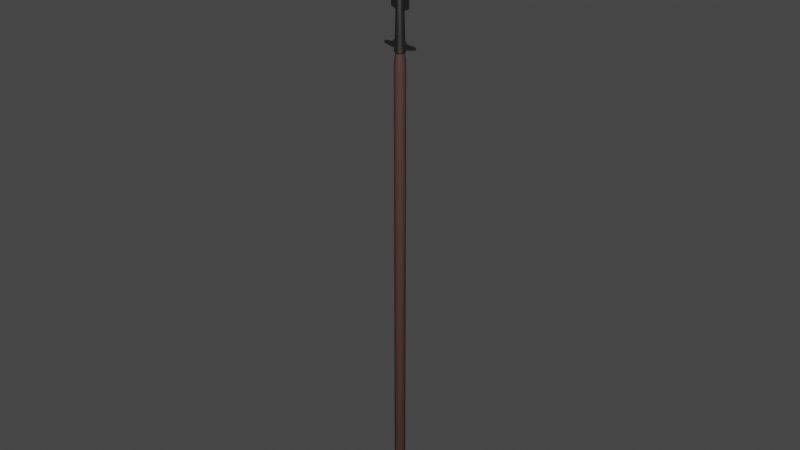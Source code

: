 # Source: spear.blend  (saved by Blender 3.6.11; exported with 4.5.12 LTS)
import bpy
from mathutils import Matrix  # noqa: F401  (used for matrix-valued properties, if any)

bpy.ops.wm.read_factory_settings(use_empty=True)
scene = bpy.context.scene
scene.name = 'Scene'

# ---- collections
col_collection = bpy.data.collections.new('Collection'); scene.collection.children.link(col_collection)

# ---- materials (node trees are filled in below, after node groups)
mat_material_001 = bpy.data.materials.new('Material.001')
mat_material_001.use_transparent_shadow = False
mat_material_002 = bpy.data.materials.new('Material.002')
mat_material_002.use_transparent_shadow = False

# ---- material node trees
mat_material_001.use_nodes = True; mat_material_001.node_tree.nodes.clear()
_N = mat_material_001.node_tree.nodes; _L = mat_material_001.node_tree.links
n0 = _N.new('ShaderNodeBsdfPrincipled'); n0.name = 'Principled BSDF'; n0.location = (10, 300)
n0.distribution = 'GGX'
n0.subsurface_method = 'RANDOM_WALK_SKIN'
n0.inputs[0].default_value = (0.07857, 0.03863, 0.03048, 1.0)
n0.inputs[3].default_value = 1.45
n0.inputs[27].default_value = (0.0, 0.0, 0.0, 1.0)
n0.inputs[28].default_value = 1.0
n1 = _N.new('ShaderNodeOutputMaterial'); n1.name = 'Material Output'; n1.location = (300, 300)
_L.new(n0.outputs[0], n1.inputs[0])
n1.is_active_output = True
mat_material_002.use_nodes = True; mat_material_002.node_tree.nodes.clear()
_N = mat_material_002.node_tree.nodes; _L = mat_material_002.node_tree.links
n0 = _N.new('ShaderNodeBsdfPrincipled'); n0.name = 'Principled BSDF'; n0.location = (10, 300)
n0.distribution = 'GGX'
n0.subsurface_method = 'RANDOM_WALK_SKIN'
n0.inputs[0].default_value = (0.1107, 0.1107, 0.1107, 1.0)
n0.inputs[1].default_value = 1.0
n0.inputs[3].default_value = 1.45
n0.inputs[27].default_value = (0.0, 0.0, 0.0, 1.0)
n0.inputs[28].default_value = 1.0
n1 = _N.new('ShaderNodeOutputMaterial'); n1.name = 'Material Output'; n1.location = (300, 300)
_L.new(n0.outputs[0], n1.inputs[0])
n1.is_active_output = True

# ---- world
world_world = bpy.data.worlds.new('World'); scene.world = world_world
world_world.use_nodes = True; world_world.node_tree.nodes.clear()
_N = world_world.node_tree.nodes; _L = world_world.node_tree.links
n0 = _N.new('ShaderNodeOutputWorld'); n0.name = 'World Output'; n0.location = (300, 300)
n1 = _N.new('ShaderNodeBackground'); n1.name = 'Background'; n1.location = (10, 300)
n1.inputs[0].default_value = (0.05088, 0.05088, 0.05088, 1.0)
_L.new(n1.outputs[0], n0.inputs[0])
n0.is_active_output = True
world_world.color = (0.05088, 0.05088, 0.05088)
world_world.use_sun_shadow = False
world_world.sun_shadow_jitter_overblur = 0.0

# ---- meshes
me_cylinder_003 = bpy.data.meshes.new('Cylinder.003')
me_cylinder_003.from_pydata([(1.193e-08, 0.01467, -0.4022), (1.193e-08, 0.01467, 0.87), (-0.008565, 1.817e-09, 0.915), (0.006057, 0.006057, 0.915), (0.007391, 0.007391, 0.8932), (4.363e-08, 0.01045, 0.8932), (-0.006057, -0.006057, 0.915), (0.008565, 1.817e-09, 0.915), (0.01038, 0.01038, -0.4022), (0.01038, 0.01038, 0.87), (5.405e-08, -0.008565, 0.915), (0.006057, -0.006057, 0.915), (0.007391, -0.007391, 0.8932), (0.01045, 2.125e-09, 0.8932), (0.01467, 2.706e-09, -0.4022), (0.01467, 2.706e-09, 0.87), (-0.007391, -0.007391, 0.8932), (4.363e-08, -0.01045, 0.8932), (0.01038, -0.01038, -0.4022), (0.01038, -0.01038, 0.87), (-0.007391, 0.007391, 0.8932), (-0.01045, 2.125e-09, 0.8932), (1.193e-08, -0.01467, -0.4022), (1.193e-08, -0.01467, 0.87), (0.005119, 0.005119, -0.4104), (-1.093e-09, 0.007239, -0.4104), (-0.01038, -0.01038, -0.4022), (-0.01038, -0.01038, 0.87), (0.005119, -0.005119, -0.4104), (0.007239, 1.669e-09, -0.4104), (5.748e-07, 0.001093, 1.258), (0.0007732, 0.0007726, 1.258), (-0.01467, 2.706e-09, -0.4022), (-0.01467, 2.706e-09, 0.87), (0.001093, 6.52e-10, 1.258), (0.0007732, -0.0007726, 1.258), (-0.005119, -0.005119, -0.4104), (-1.093e-09, -0.007239, -0.4104), (5.748e-07, -0.001093, 1.258), (-0.000772, -0.0007726, 1.258), (-0.01038, 0.01038, -0.4022), (-0.01038, 0.01038, 0.87), (-0.001092, 6.52e-10, 1.258), (-0.000772, 0.0007726, 1.258), (-0.005119, 0.005119, -0.4104), (-0.007239, 1.669e-09, -0.4104), (5.405e-08, 0.008565, 0.915), (-0.006057, 0.006057, 0.915)], [], [(33, 41, 40, 32), (41, 33, 21, 20), (0, 8, 24, 25), (27, 23, 17, 16), (41, 1, 0, 40), (30, 43, 42, 39, 38, 35, 34, 31), (40, 0, 25, 44), (47, 2, 42, 43), (1, 9, 8, 0), (7, 3, 31, 34), (23, 27, 26, 22), (3, 46, 30, 31), (9, 15, 14, 8), (2, 6, 39, 42), (25, 24, 29, 28, 37, 36, 45, 44), (12, 13, 7, 11), (8, 14, 29, 24), (10, 11, 35, 38), (46, 47, 43, 30), (6, 10, 38, 39), (26, 32, 45, 36), (11, 7, 34, 35), (19, 23, 22, 18), (9, 1, 5, 4), (32, 40, 44, 45), (1, 41, 20, 5), (22, 26, 36, 37), (33, 27, 16, 21), (27, 33, 32, 26), (23, 19, 12, 17), (19, 15, 13, 12), (14, 18, 28, 29), (15, 9, 4, 13), (18, 22, 37, 28), (15, 19, 18, 14), (16, 17, 10, 6), (5, 20, 47, 46), (17, 12, 11, 10), (21, 16, 6, 2), (4, 5, 46, 3), (13, 4, 3, 7), (20, 21, 2, 47)])
me_cylinder_003.polygons.foreach_set('use_smooth', [True] * 42)
_uv = me_cylinder_003.uv_layers.new(name='UVMap')
_uv.uv.foreach_set('vector', [0.25, 1.0, 0.125, 1.0, 0.125, 0.5, 0.25, 0.5, 0.125, 1.0, 0.25, 1.0, 0.25, 1.0, 0.125, 1.0, 1.0, 0.5, 0.875, 0.5, 0.875, 0.5, 1.0, 0.5, 0.375, 1.0, 0.5, 1.0, 0.5, 1.0, 0.375, 1.0, 0.125, 1.0, 0.0, 1.0, 0.0, 0.5, 0.125, 0.5, 0.25, 0.49, 0.08029, 0.4197, 0.01, 0.25, 0.08029, 0.08029, 0.25, 0.01, 0.4197, 0.08029, 0.49, 0.25, 0.4197, 0.4197, 0.125, 0.5, 0.0, 0.5, 0.0, 0.5, 0.125, 0.5, 0.125, 1.0, 0.25, 1.0, 0.25, 1.0, 0.125, 1.0, 1.0, 1.0, 0.875, 1.0, 0.875, 0.5, 1.0, 0.5, 0.75, 1.0, 0.875, 1.0, 0.875, 1.0, 0.75, 1.0, 0.5, 1.0, 0.375, 1.0, 0.375, 0.5, 0.5, 0.5, 0.875, 1.0, 1.0, 1.0, 1.0, 1.0, 0.875, 1.0, 0.875, 1.0, 0.75, 1.0, 0.75, 0.5, 0.875, 0.5, 0.25, 1.0, 0.375, 1.0, 0.375, 1.0, 0.25, 1.0, 0.75, 0.49, 0.9197, 0.4197, 0.99, 0.25, 0.9197, 0.08029, 0.75, 0.01, 0.5803, 0.08029, 0.51, 0.25, 0.5803, 0.4197, 0.625, 1.0, 0.75, 1.0, 0.75, 1.0, 0.625, 1.0, 0.875, 0.5, 0.75, 0.5, 0.75, 0.5, 0.875, 0.5, 0.5, 1.0, 0.625, 1.0, 0.625, 1.0, 0.5, 1.0, 0.0, 1.0, 0.125, 1.0, 0.125, 1.0, 0.0, 1.0, 0.375, 1.0, 0.5, 1.0, 0.5, 1.0, 0.375, 1.0, 0.375, 0.5, 0.25, 0.5, 0.25, 0.5, 0.375, 0.5, 0.625, 1.0, 0.75, 1.0, 0.75, 1.0, 0.625, 1.0, 0.625, 1.0, 0.5, 1.0, 0.5, 0.5, 0.625, 0.5, 0.875, 1.0, 1.0, 1.0, 1.0, 1.0, 0.875, 1.0, 0.25, 0.5, 0.125, 0.5, 0.125, 0.5, 0.25, 0.5, 0.0, 1.0, 0.125, 1.0, 0.125, 1.0, 0.0, 1.0, 0.5, 0.5, 0.375, 0.5, 0.375, 0.5, 0.5, 0.5, 0.25, 1.0, 0.375, 1.0, 0.375, 1.0, 0.25, 1.0, 0.375, 1.0, 0.25, 1.0, 0.25, 0.5, 0.375, 0.5, 0.5, 1.0, 0.625, 1.0, 0.625, 1.0, 0.5, 1.0, 0.625, 1.0, 0.75, 1.0, 0.75, 1.0, 0.625, 1.0, 0.75, 0.5, 0.625, 0.5, 0.625, 0.5, 0.75, 0.5, 0.75, 1.0, 0.875, 1.0, 0.875, 1.0, 0.75, 1.0, 0.625, 0.5, 0.5, 0.5, 0.5, 0.5, 0.625, 0.5, 0.75, 1.0, 0.625, 1.0, 0.625, 0.5, 0.75, 0.5, 0.375, 1.0, 0.5, 1.0, 0.5, 1.0, 0.375, 1.0, 0.0, 1.0, 0.125, 1.0, 0.125, 1.0, 0.0, 1.0, 0.5, 1.0, 0.625, 1.0, 0.625, 1.0, 0.5, 1.0, 0.25, 1.0, 0.375, 1.0, 0.375, 1.0, 0.25, 1.0, 0.875, 1.0, 1.0, 1.0, 1.0, 1.0, 0.875, 1.0, 0.75, 1.0, 0.875, 1.0, 0.875, 1.0, 0.75, 1.0, 0.125, 1.0, 0.25, 1.0, 0.25, 1.0, 0.125, 1.0])
me_cylinder_003.materials.append(mat_material_001)
me_cylinder_003.update()
me_cylinder_001 = bpy.data.meshes.new('Cylinder.001')
me_cylinder_001.from_pydata([(-0.01261, 2.394e-09, 0.9152), (0.008914, 0.008914, 0.9152), (0.01024, 0.01024, 0.8935), (4.558e-08, 0.01448, 0.8935), (-0.008914, -0.008914, 0.9152), (0.01261, 2.312e-09, 0.9152), (5.586e-08, -0.01261, 0.9152), (0.008914, -0.008914, 0.9152), (0.01024, -0.01024, 0.8935), (0.01448, 2.549e-09, 0.8935), (-0.01024, -0.01024, 0.8935), (4.541e-08, -0.01448, 0.8935), (-0.01024, 0.01024, 0.8935), (-0.01448, 2.719e-09, 0.8935), (6.024e-07, 0.003469, 1.259), (0.002453, 0.002453, 1.259), (0.003469, 1.044e-09, 1.259), (0.002453, -0.002453, 1.259), (6.025e-07, -0.003469, 1.259), (-0.002452, -0.002453, 1.259), (-0.003468, 1.044e-09, 1.259), (-0.002452, 0.002453, 1.259), (5.582e-08, 0.01261, 0.9152), (-0.008914, 0.008914, 0.9152), (5.558e-07, 0.001309, 1.265), (0.0009261, 0.0009256, 1.265), (0.001309, 7.861e-10, 1.265), (0.0009261, -0.0009256, 1.265), (5.558e-07, -0.001309, 1.265), (-0.000925, -0.0009256, 1.265), (-0.001308, 7.861e-10, 1.265), (-0.000925, 0.0009256, 1.265), (-0.02665, -0.0002197, 0.9984), (-0.02935, -0.0002197, 1.112), (-0.02665, 0.0002197, 0.9984), (-0.02935, 0.0002197, 1.112), (0.02665, -0.0002197, 0.9984), (0.02935, -0.0002197, 1.112), (0.02665, 0.0002197, 0.9984), (0.02935, 0.0002197, 1.112), (-0.01007, -0.0002197, 0.9905), (-0.01007, 0.0002197, 0.9905), (0.01007, -0.0002197, 0.9905), (0.01007, 0.0002197, 0.9905), (-0.0003874, -0.0001382, 1.296), (-0.0003874, 0.0001382, 1.296), (0.0003874, -0.0001382, 1.296), (0.0003874, 0.0001382, 1.296), (0.01828, -0.0001406, 1.226), (-0.01828, -0.0001406, 1.226), (-0.01828, 0.0001406, 1.226), (0.01828, 0.0001406, 1.226), (0.0, 0.002197, 0.9984), (0.0, 0.002197, 1.112), (0.0, -0.002197, 0.9984), (0.0, -0.002197, 1.112), (0.0, 0.0002197, 0.9905), (0.0, -0.0002197, 0.9905), (0.0, 0.0001382, 1.296), (0.0, -0.0001382, 1.296), (0.0, 0.001406, 1.226), (0.0, -0.001406, 1.226), (-0.02532, -0.002041, 0.9011), (-0.01104, -0.002041, 0.9258), (-0.02532, 0.002041, 0.9011), (-0.01104, 0.002041, 0.9258), (0.02532, -0.002041, 0.9011), (0.01104, -0.002041, 0.9258), (0.02532, 0.002041, 0.9011), (0.01104, 0.002041, 0.9258), (-0.04633, -0.0006345, 0.9058), (-0.04758, -0.0006345, 0.9114), (-0.04758, 0.0006345, 0.9114), (-0.04633, 0.0006345, 0.9058), (0.04758, 0.0006345, 0.9114), (0.04633, 0.0006345, 0.9058), (0.04758, -0.0006345, 0.9114), (0.04633, -0.0006345, 0.9058), (-0.04199, -0.0006345, 0.9136), (-0.04199, 0.0006345, 0.9136), (0.04199, 0.0006345, 0.9136), (0.04199, -0.0006345, 0.9136), (-0.02199, -0.0006345, 0.9149), (-0.02199, 0.0006345, 0.9149), (0.02199, 0.0006345, 0.9149), (0.02199, -0.0006345, 0.9149), (0.0, 0.002041, 0.9011), (0.0, 0.002041, 0.9258), (0.0, -0.002041, 0.9011), (0.0, -0.002041, 0.9258), (0.0, -0.002041, 0.9035), (0.0, -0.002041, 0.9114), (0.0, 0.002041, 0.9035), (0.0, 0.002041, 0.9114), (0.0, -0.002041, 0.9136), (0.0, 0.002041, 0.9136), (0.0, -0.002041, 0.9149), (0.0, 0.002041, 0.9149)], [], [(16, 15, 25, 26), (23, 0, 20, 21), (5, 1, 15, 16), (1, 22, 14, 15), (0, 4, 19, 20), (8, 9, 5, 7), (6, 7, 17, 18), (22, 23, 21, 14), (4, 6, 18, 19), (7, 5, 16, 17), (10, 11, 6, 4), (3, 12, 23, 22), (11, 8, 7, 6), (13, 10, 4, 0), (2, 3, 22, 1), (9, 2, 1, 5), (12, 13, 0, 23), (24, 31, 30, 29, 28, 27, 26, 25), (15, 14, 24, 25), (19, 18, 28, 29), (17, 16, 26, 27), (14, 21, 31, 24), (18, 17, 27, 28), (20, 19, 29, 30), (21, 20, 30, 31), (32, 33, 35, 34), (52, 53, 39, 38), (38, 39, 37, 36), (54, 55, 33, 32), (32, 34, 41, 40), (61, 48, 46, 59), (56, 43, 42, 57), (38, 36, 42, 43), (54, 32, 40, 57), (52, 38, 43, 56), (58, 45, 44, 59), (60, 50, 45, 58), (48, 51, 47, 46), (50, 49, 44, 45), (35, 33, 49, 50), (37, 39, 51, 48), (53, 35, 50, 60), (55, 37, 48, 61), (33, 55, 61, 49), (39, 53, 60, 51), (51, 60, 58, 47), (47, 58, 59, 46), (34, 52, 56, 41), (36, 54, 57, 42), (41, 56, 57, 40), (49, 61, 59, 44), (36, 37, 55, 54), (34, 35, 53, 52), (82, 63, 65, 83), (97, 87, 69, 84), (84, 69, 67, 85), (96, 89, 63, 82), (86, 68, 66, 88), (87, 65, 63, 89), (88, 90, 70, 62), (90, 91, 71, 70), (68, 75, 77, 66), (75, 74, 76, 77), (86, 92, 75, 68), (92, 93, 74, 75), (62, 70, 73, 64), (70, 71, 72, 73), (91, 94, 78, 71), (74, 80, 81, 76), (93, 95, 80, 74), (71, 78, 79, 72), (94, 96, 82, 78), (80, 84, 85, 81), (95, 97, 84, 80), (78, 82, 83, 79), (79, 83, 97, 95), (81, 85, 96, 94), (72, 79, 95, 93), (76, 81, 94, 91), (73, 72, 93, 92), (64, 73, 92, 86), (77, 76, 91, 90), (66, 77, 90, 88), (69, 87, 89, 67), (64, 86, 88, 62), (85, 67, 89, 96), (83, 65, 87, 97), (2, 9, 8, 11, 10, 13, 12, 3)])
me_cylinder_001.polygons.foreach_set('use_smooth', [True] * 88)
_k = set([(2, 3), (2, 9), (3, 12), (8, 9), (8, 11), (10, 11), (10, 13), (12, 13), (32, 33), (32, 34), (32, 40), (33, 35), (33, 49), (34, 35), (34, 41), (35, 50), (36, 37), (36, 38), (36, 42), (37, 39), (37, 48), (38, 39), (38, 43), (39, 51), (40, 41), (40, 57), (41, 56), (42, 43), (42, 57), (43, 56), (44, 45), (44, 49), (44, 59), (45, 50), (45, 58), (46, 47), (46, 48), (46, 59), (47, 51), (47, 58), (48, 51), (49, 50), (56, 57), (58, 59), (62, 64), (62, 70), (62, 88), (63, 65), (63, 82), (63, 89), (64, 73), (64, 86), (65, 83), (65, 87), (66, 68), (66, 77), (66, 88), (67, 69), (67, 85), (67, 89), (68, 75), (68, 86), (69, 84), (69, 87), (70, 71), (70, 73), (71, 72), (71, 78), (72, 73), (72, 79), (74, 75), (74, 76), (74, 80), (75, 77), (76, 77), (76, 81), (78, 79), (78, 82), (79, 83), (80, 81), (80, 84), (81, 85), (82, 83), (84, 85), (86, 88), (87, 89)])
me_cylinder_001.attributes.new('sharp_edge', 'BOOLEAN', 'EDGE').data.foreach_set('value', [ (min(e.vertices), max(e.vertices)) in _k for e in me_cylinder_001.edges])
_uv = me_cylinder_001.uv_layers.new(name='UVMap')
_uv.uv.foreach_set('vector', [0.75, 1.0, 0.875, 1.0, 0.875, 1.0, 0.75, 1.0, 0.125, 1.0, 0.25, 1.0, 0.25, 1.0, 0.125, 1.0, 0.75, 1.0, 0.875, 1.0, 0.875, 1.0, 0.75, 1.0, 0.875, 1.0, 1.0, 1.0, 1.0, 1.0, 0.875, 1.0, 0.25, 1.0, 0.375, 1.0, 0.375, 1.0, 0.25, 1.0, 0.625, 1.0, 0.75, 1.0, 0.75, 1.0, 0.625, 1.0, 0.5, 1.0, 0.625, 1.0, 0.625, 1.0, 0.5, 1.0, 0.0, 1.0, 0.125, 1.0, 0.125, 1.0, 0.0, 1.0, 0.375, 1.0, 0.5, 1.0, 0.5, 1.0, 0.375, 1.0, 0.625, 1.0, 0.75, 1.0, 0.75, 1.0, 0.625, 1.0, 0.375, 1.0, 0.5, 1.0, 0.5, 1.0, 0.375, 1.0, 0.0, 1.0, 0.125, 1.0, 0.125, 1.0, 0.0, 1.0, 0.5, 1.0, 0.625, 1.0, 0.625, 1.0, 0.5, 1.0, 0.25, 1.0, 0.375, 1.0, 0.375, 1.0, 0.25, 1.0, 0.875, 1.0, 1.0, 1.0, 1.0, 1.0, 0.875, 1.0, 0.75, 1.0, 0.875, 1.0, 0.875, 1.0, 0.75, 1.0, 0.125, 1.0, 0.25, 1.0, 0.25, 1.0, 0.125, 1.0, 0.25, 0.49, 0.08029, 0.4197, 0.01, 0.25, 0.08029, 0.08029, 0.25, 0.01, 0.4197, 0.08029, 0.49, 0.25, 0.4197, 0.4197, 0.875, 1.0, 1.0, 1.0, 1.0, 1.0, 0.875, 1.0, 0.375, 1.0, 0.5, 1.0, 0.5, 1.0, 0.375, 1.0, 0.625, 1.0, 0.75, 1.0, 0.75, 1.0, 0.625, 1.0, 0.0, 1.0, 0.125, 1.0, 0.125, 1.0, 0.0, 1.0, 0.5, 1.0, 0.625, 1.0, 0.625, 1.0, 0.5, 1.0, 0.25, 1.0, 0.375, 1.0, 0.375, 1.0, 0.25, 1.0, 0.125, 1.0, 0.25, 1.0, 0.25, 1.0, 0.125, 1.0, 0.375, 0.0, 0.625, 0.0, 0.625, 0.25, 0.375, 0.25, 0.375, 0.375, 0.625, 0.375, 0.625, 0.5, 0.375, 0.5, 0.375, 0.5, 0.625, 0.5, 0.625, 0.75, 0.375, 0.75, 0.375, 0.875, 0.625, 0.875, 0.625, 1.0, 0.375, 1.0, 0.375, 0.0, 0.375, 0.25, 0.375, 0.25, 0.375, 0.0, 0.625, 0.875, 0.625, 0.75, 0.625, 0.75, 0.625, 0.875, 0.25, 0.5, 0.375, 0.5, 0.375, 0.75, 0.25, 0.75, 0.375, 0.5, 0.375, 0.75, 0.375, 0.75, 0.375, 0.5, 0.375, 0.875, 0.375, 1.0, 0.375, 1.0, 0.375, 0.875, 0.375, 0.375, 0.375, 0.5, 0.375, 0.5, 0.375, 0.375, 0.75, 0.5, 0.875, 0.5, 0.875, 0.75, 0.75, 0.75, 0.625, 0.375, 0.625, 0.25, 0.625, 0.25, 0.625, 0.375, 0.625, 0.75, 0.625, 0.5, 0.625, 0.5, 0.625, 0.75, 0.625, 0.25, 0.625, 0.0, 0.625, 0.0, 0.625, 0.25, 0.625, 0.25, 0.625, 0.0, 0.625, 0.0, 0.625, 0.25, 0.625, 0.75, 0.625, 0.5, 0.625, 0.5, 0.625, 0.75, 0.625, 0.375, 0.625, 0.25, 0.625, 0.25, 0.625, 0.375, 0.625, 0.875, 0.625, 0.75, 0.625, 0.75, 0.625, 0.875, 0.625, 1.0, 0.625, 0.875, 0.625, 0.875, 0.625, 1.0, 0.625, 0.5, 0.625, 0.375, 0.625, 0.375, 0.625, 0.5, 0.625, 0.5, 0.625, 0.375, 0.625, 0.375, 0.625, 0.5, 0.625, 0.5, 0.75, 0.5, 0.75, 0.75, 0.625, 0.75, 0.375, 0.25, 0.375, 0.375, 0.375, 0.375, 0.375, 0.25, 0.375, 0.75, 0.375, 0.875, 0.375, 0.875, 0.375, 0.75, 0.125, 0.5, 0.25, 0.5, 0.25, 0.75, 0.125, 0.75, 0.625, 1.0, 0.625, 0.875, 0.625, 0.875, 0.625, 1.0, 0.375, 0.75, 0.625, 0.75, 0.625, 0.875, 0.375, 0.875, 0.375, 0.25, 0.625, 0.25, 0.625, 0.375, 0.375, 0.375, 0.5797, 1.036e-06, 0.625, 0.0, 0.625, 0.25, 0.5797, 0.2471, 0.5797, 0.375, 0.625, 0.375, 0.625, 0.5, 0.5797, 0.5029, 0.5797, 0.5029, 0.625, 0.5, 0.625, 0.75, 0.5797, 0.7471, 0.5797, 0.8765, 0.625, 0.875, 0.625, 1.0, 0.5797, 1.006, 0.25, 0.5, 0.375, 0.5, 0.375, 0.75, 0.25, 0.75, 0.75, 0.5, 0.875, 0.5, 0.875, 0.75, 0.75, 0.75, 0.375, 0.875, 0.4583, 0.875, 0.4583, 1.0, 0.375, 1.0, 0.4583, 0.875, 0.5417, 0.875, 0.5417, 1.0, 0.4583, 1.0, 0.375, 0.5, 0.4583, 0.5, 0.4583, 0.75, 0.375, 0.75, 0.4583, 0.5, 0.5417, 0.5, 0.5417, 0.75, 0.4583, 0.75, 0.375, 0.375, 0.4583, 0.375, 0.4583, 0.5, 0.375, 0.5, 0.4583, 0.375, 0.5417, 0.375, 0.5417, 0.5, 0.4583, 0.5, 0.375, 0.0, 0.4583, 0.0, 0.4583, 0.25, 0.375, 0.25, 0.4583, 0.0, 0.5417, 0.0, 0.5417, 0.25, 0.4583, 0.25, 0.5417, 0.875, 0.5705, 0.875, 0.5705, 1.0, 0.5417, 1.0, 0.5417, 0.5, 0.5705, 0.5, 0.5705, 0.75, 0.5417, 0.75, 0.5417, 0.375, 0.5705, 0.375, 0.5705, 0.5, 0.5417, 0.5, 0.5417, 0.0, 0.5705, 0.0, 0.5705, 0.25, 0.5417, 0.25, 0.5705, 0.875, 0.5797, 0.8765, 0.5797, 1.006, 0.5705, 1.0, 0.5705, 0.5, 0.5797, 0.5029, 0.5797, 0.7471, 0.5705, 0.75, 0.5705, 0.375, 0.5797, 0.375, 0.5797, 0.5029, 0.5705, 0.5, 0.5705, 0.0, 0.5797, 1.036e-06, 0.5797, 0.2471, 0.5705, 0.25, 0.5705, 0.25, 0.5797, 0.2471, 0.5797, 0.375, 0.5705, 0.375, 0.5705, 0.75, 0.5797, 0.7471, 0.5797, 0.8765, 0.5705, 0.875, 0.5417, 0.25, 0.5705, 0.25, 0.5705, 0.375, 0.5417, 0.375, 0.5417, 0.75, 0.5705, 0.75, 0.5705, 0.875, 0.5417, 0.875, 0.4583, 0.25, 0.5417, 0.25, 0.5417, 0.375, 0.4583, 0.375, 0.375, 0.25, 0.4583, 0.25, 0.4583, 0.375, 0.375, 0.375, 0.4583, 0.75, 0.5417, 0.75, 0.5417, 0.875, 0.4583, 0.875, 0.375, 0.75, 0.4583, 0.75, 0.4583, 0.875, 0.375, 0.875, 0.625, 0.5, 0.75, 0.5, 0.75, 0.75, 0.625, 0.75, 0.125, 0.5, 0.25, 0.5, 0.25, 0.75, 0.125, 0.75, 0.5797, 0.7471, 0.625, 0.75, 0.625, 0.875, 0.5797, 0.8765, 0.5797, 0.2471, 0.625, 0.25, 0.625, 0.375, 0.5797, 0.375, 0.875, 1.0, 0.75, 1.0, 0.625, 1.0, 0.5, 1.0, 0.375, 1.0, 0.25, 1.0, 0.125, 1.0, 0.0, 1.0])
me_cylinder_001.materials.append(mat_material_002)
me_cylinder_001.update()

# ---- objects
ob_cylinder_003 = bpy.data.objects.new('Cylinder.003', me_cylinder_003)
ob_empty_001 = bpy.data.objects.new('Empty.001', None)
ob_cylinder_001 = bpy.data.objects.new('Cylinder.001', me_cylinder_001)

# ---- transforms, parenting, visibility, modifiers, constraints
ob_cylinder_003.location = (0.0, 0.0, 0.0)
ob_empty_001.location = (0.0, 0.0, 0.4399)
ob_empty_001.rotation_euler = (1.571, -0.7854, -1.344e-07)
ob_empty_001.scale = (0.25, 0.25, 0.25)
ob_empty_001.empty_display_type = 'IMAGE'
ob_empty_001.empty_display_size = 5.0
ob_cylinder_001.location = (0.0, 0.0, 0.0)
_m = ob_cylinder_001.modifiers.new('EdgeSplit', 'EDGE_SPLIT')
_m.use_edge_angle = False

# ---- collection membership
col_collection.objects.link(ob_cylinder_003)
col_collection.objects.link(ob_empty_001)
col_collection.objects.link(ob_cylinder_001)

# ---- scene / render settings (as saved in the file)
scene.frame_start = 1; scene.frame_end = 250; scene.frame_set(1)
scene.render.engine = 'BLENDER_EEVEE_NEXT'
scene.cycles.sampling_pattern = 'TABULATED_SOBOL'
scene.view_settings.view_transform = 'Filmic'
bpy.context.view_layer.update()

# ---- added for rendering (the .blend has no active camera and no usable light): camera, sun
cam_auto = bpy.data.cameras.new('AutoCamera')
cam_auto.lens = 50.0
cam_auto.sensor_width = 36.0
cam_auto.clip_end = 1000.0
ob_auto_camera = bpy.data.objects.new('AutoCamera', cam_auto)
scene.collection.objects.link(ob_auto_camera)
ob_auto_camera.location = (1.58167, -1.89801, 1.70825)
ob_auto_camera.rotation_euler = (1.09748, -7.21219e-08, 0.694738)
scene.camera = ob_auto_camera
light_auto_sun = bpy.data.lights.new('AutoSun', 'SUN')
light_auto_sun.energy = 3.0
light_auto_sun.angle = 0.0523599
ob_auto_sun = bpy.data.objects.new('AutoSun', light_auto_sun)
scene.collection.objects.link(ob_auto_sun)
ob_auto_sun.rotation_euler = (0.872665, 0.174533, 0.523599)
bpy.context.view_layer.update()
